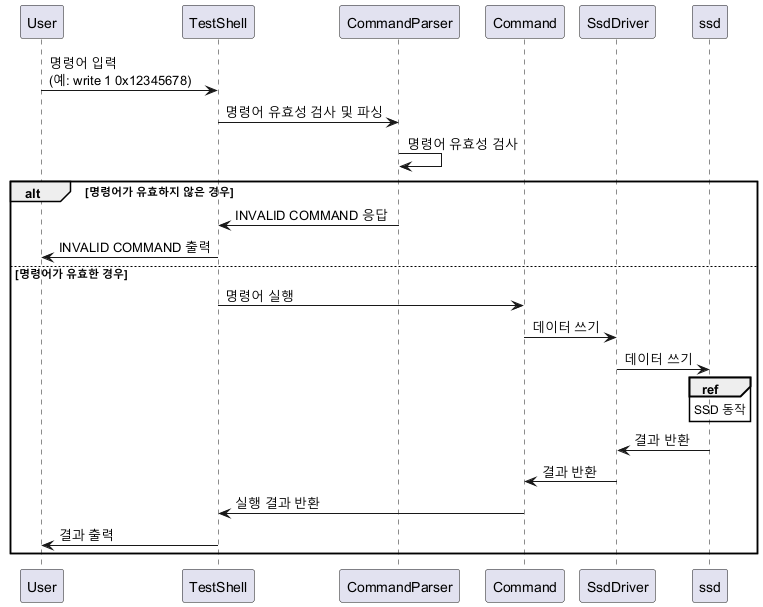

The diagram above was rendered by PlantUML. Its source (embedded in the PNG):
@startuml
participant User
participant TestShell
participant CommandParser
participant Command
participant SsdDriver
participant ssd

User -> TestShell: 명령어 입력 \n(예: write 1 0x12345678)
TestShell -> CommandParser: 명령어 유효성 검사 및 파싱
CommandParser -> CommandParser: 명령어 유효성 검사
alt 명령어가 유효하지 않은 경우
    CommandParser -> TestShell: INVALID COMMAND 응답
    TestShell -> User: INVALID COMMAND 출력
else 명령어가 유효한 경우
    TestShell -> Command: 명령어 실행
    Command -> SsdDriver: 데이터 쓰기
    SsdDriver -> ssd: 데이터 쓰기
    ref over ssd: SSD 동작
    ssd -> SsdDriver: 결과 반환
    SsdDriver -> Command: 결과 반환
    Command -> TestShell: 실행 결과 반환
    TestShell -> User: 결과 출력
end
@enduml